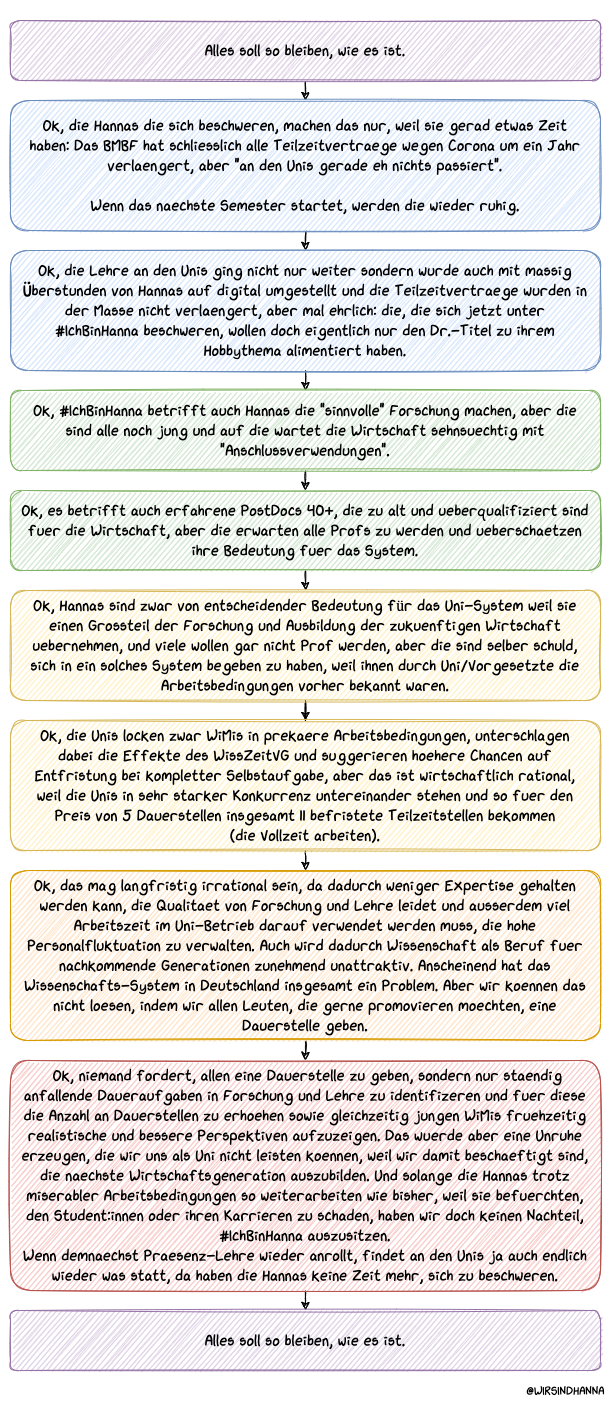

The diagram above was exported from draw.io. Its source (the exported page's mxGraphModel, read from the mxfile embedded in the PNG):
<mxGraphModel dx="2923" dy="1887" grid="1" gridSize="10" guides="1" tooltips="1" connect="1" arrows="1" fold="1" page="1" pageScale="1" pageWidth="1920" pageHeight="1200" math="0" shadow="0">
  <root>
    <mxCell id="0" />
    <mxCell id="1" parent="0" />
    <mxCell id="22" value="" style="rounded=0;whiteSpace=wrap;html=1;sketch=1;fontSize=16;strokeColor=none;" parent="1" vertex="1">
      <mxGeometry x="360" y="200" width="610" height="1390" as="geometry" />
    </mxCell>
    <mxCell id="12" style="edgeStyle=orthogonalEdgeStyle;rounded=0;orthogonalLoop=1;jettySize=auto;html=1;exitX=0.5;exitY=1;exitDx=0;exitDy=0;entryX=0.5;entryY=0;entryDx=0;entryDy=0;fontSize=16;sketch=1;" parent="1" source="2" target="3" edge="1">
      <mxGeometry relative="1" as="geometry" />
    </mxCell>
    <mxCell id="2" value="&lt;div style=&quot;font-size: 16px&quot;&gt;&lt;font face=&quot;Xkcd Script&quot;&gt;Alles soll so bleiben, wie es ist.&lt;/font&gt;&lt;/div&gt;" style="rounded=1;whiteSpace=wrap;html=1;fontSize=16;sketch=1;spacingLeft=6;spacingBottom=6;spacingTop=5;spacingRight=6;spacing=6;fillColor=#e1d5e7;strokeColor=#9673a6;" parent="1" vertex="1">
      <mxGeometry x="370" y="220" width="590" height="60" as="geometry" />
    </mxCell>
    <mxCell id="13" style="edgeStyle=orthogonalEdgeStyle;rounded=0;sketch=1;orthogonalLoop=1;jettySize=auto;html=1;exitX=0.5;exitY=1;exitDx=0;exitDy=0;entryX=0.5;entryY=0;entryDx=0;entryDy=0;fontSize=16;" parent="1" source="3" target="4" edge="1">
      <mxGeometry relative="1" as="geometry" />
    </mxCell>
    <mxCell id="3" value="&lt;div&gt;&lt;font face=&quot;Xkcd Script&quot;&gt;Ok, die Hannas die sich beschweren, machen das nur, weil sie gerad etwas Zeit haben: Das BMBF hat schliesslich alle Teilzeitvertraege wegen Corona um ein Jahr verlaengert, aber &quot;an den Unis gerade eh nichts passiert&quot;.&lt;/font&gt;&lt;/div&gt;&lt;div&gt;&lt;font face=&quot;Xkcd Script&quot;&gt;&lt;br&gt;&lt;/font&gt;&lt;/div&gt;&lt;div&gt;&lt;font face=&quot;Xkcd Script&quot;&gt;Wenn das naechste Semester startet, werden die wieder ruhig.&lt;/font&gt;&lt;br&gt;&lt;/div&gt;" style="rounded=1;whiteSpace=wrap;html=1;fontSize=16;sketch=1;spacingLeft=6;spacingBottom=6;spacingTop=5;spacingRight=6;spacing=6;fillColor=#dae8fc;strokeColor=#6c8ebf;" parent="1" vertex="1">
      <mxGeometry x="370" y="300" width="590" height="130" as="geometry" />
    </mxCell>
    <mxCell id="14" style="edgeStyle=orthogonalEdgeStyle;rounded=0;sketch=1;orthogonalLoop=1;jettySize=auto;html=1;exitX=0.5;exitY=1;exitDx=0;exitDy=0;entryX=0.5;entryY=0;entryDx=0;entryDy=0;fontSize=16;" parent="1" source="4" target="5" edge="1">
      <mxGeometry relative="1" as="geometry" />
    </mxCell>
    <mxCell id="4" value="&lt;div&gt;&lt;font face=&quot;Xkcd Script&quot;&gt;Ok, die Lehre an den Unis ging nicht nur weiter sondern wurde auch mit massig Überstunden von Hannas auf digital umgestellt und die Teilzeitvertraege wurden in der Masse nicht verlaengert, aber mal ehrlich: die, die sich jetzt unter #IchBinHanna beschweren, wollen doch eigentlich nur den Dr.-Titel zu ihrem Hobbythema alimentiert haben.&lt;/font&gt;&lt;br&gt;&lt;/div&gt;" style="rounded=1;whiteSpace=wrap;html=1;fontSize=16;sketch=1;spacingLeft=6;spacingBottom=6;spacingTop=5;spacingRight=6;spacing=6;fillColor=#dae8fc;strokeColor=#6c8ebf;" parent="1" vertex="1">
      <mxGeometry x="370" y="450" width="590" height="120" as="geometry" />
    </mxCell>
    <mxCell id="15" style="edgeStyle=orthogonalEdgeStyle;rounded=0;sketch=1;orthogonalLoop=1;jettySize=auto;html=1;exitX=0.5;exitY=1;exitDx=0;exitDy=0;entryX=0.5;entryY=0;entryDx=0;entryDy=0;fontSize=16;" parent="1" source="5" target="6" edge="1">
      <mxGeometry relative="1" as="geometry" />
    </mxCell>
    <mxCell id="5" value="&lt;div&gt;&lt;font face=&quot;Xkcd Script&quot;&gt;Ok, #IchBinHanna betrifft auch Hannas die &quot;sinnvolle&quot; Forschung machen, aber die sind alle noch jung und auf die wartet die Wirtschaft sehnsuechtig mit &quot;Anschlussverwendungen&quot;.&lt;/font&gt;&lt;br&gt;&lt;/div&gt;" style="rounded=1;whiteSpace=wrap;html=1;fontSize=16;sketch=1;spacingLeft=6;spacingBottom=6;spacingTop=5;spacingRight=6;spacing=6;fillColor=#d5e8d4;strokeColor=#82b366;" parent="1" vertex="1">
      <mxGeometry x="370" y="590" width="590" height="80" as="geometry" />
    </mxCell>
    <mxCell id="16" style="edgeStyle=orthogonalEdgeStyle;rounded=0;sketch=1;orthogonalLoop=1;jettySize=auto;html=1;exitX=0.5;exitY=1;exitDx=0;exitDy=0;entryX=0.5;entryY=0;entryDx=0;entryDy=0;fontSize=16;" parent="1" source="6" target="7" edge="1">
      <mxGeometry relative="1" as="geometry" />
    </mxCell>
    <mxCell id="6" value="&lt;div&gt;&lt;font face=&quot;Xkcd Script&quot;&gt;Ok, es betrifft auch erfahrene PostDocs 40+, die zu alt und ueberqualifiziert sind fuer die Wirtschaft, aber die erwarten alle Profs zu werden und ueberschaetzen ihre Bedeutung fuer das System.&lt;/font&gt;&lt;br&gt;&lt;/div&gt;" style="rounded=1;whiteSpace=wrap;html=1;fontSize=16;sketch=1;spacingLeft=6;spacingBottom=6;spacingTop=5;spacingRight=6;spacing=6;fillColor=#d5e8d4;strokeColor=#82b366;" parent="1" vertex="1">
      <mxGeometry x="370" y="690" width="590" height="80" as="geometry" />
    </mxCell>
    <mxCell id="18" style="edgeStyle=orthogonalEdgeStyle;rounded=0;sketch=1;orthogonalLoop=1;jettySize=auto;html=1;exitX=0.5;exitY=1;exitDx=0;exitDy=0;fontSize=16;" parent="1" source="7" target="8" edge="1">
      <mxGeometry relative="1" as="geometry" />
    </mxCell>
    <mxCell id="7" value="&lt;div&gt;&lt;font face=&quot;Xkcd Script&quot;&gt;Ok, Hannas sind zwar von entscheidender Bedeutung für das Uni-System weil sie einen Grossteil der Forschung und Ausbildung der zukuenftigen Wirtschaft uebernehmen, und viele wollen gar nicht Prof werden, aber die sind selber schuld, sich in ein solches System begeben zu haben, weil ihnen durch Uni/Vorgesetzte die Arbeitsbedingungen vorher bekannt waren.&lt;/font&gt;&lt;br&gt;&lt;/div&gt;" style="rounded=1;whiteSpace=wrap;html=1;fontSize=16;sketch=1;spacingLeft=6;spacingBottom=6;spacingTop=5;spacingRight=6;spacing=6;fillColor=#fff2cc;strokeColor=#d6b656;" parent="1" vertex="1">
      <mxGeometry x="370" y="790" width="590" height="110" as="geometry" />
    </mxCell>
    <mxCell id="19" style="edgeStyle=orthogonalEdgeStyle;rounded=0;sketch=1;orthogonalLoop=1;jettySize=auto;html=1;exitX=0.5;exitY=1;exitDx=0;exitDy=0;entryX=0.5;entryY=0;entryDx=0;entryDy=0;fontSize=16;" parent="1" source="8" target="9" edge="1">
      <mxGeometry relative="1" as="geometry" />
    </mxCell>
    <mxCell id="8" value="&lt;div&gt;&lt;font face=&quot;Xkcd Script&quot;&gt;Ok, die Unis locken zwar WiMis in prekaere Arbeitsbedingungen, unterschlagen dabei die Effekte des WissZeitVG und suggerieren hoehere Chancen auf Entfristung bei kompletter Selbstaufgabe, aber das ist wirtschaftlich rational, weil die Unis in sehr starker Konkurrenz untereinander stehen und so fuer den Preis von 5 Dauerstellen insgesamt 11 befristete Teilzeitstellen bekommen&lt;br&gt;(die Vollzeit arbeiten).&lt;/font&gt;&lt;br&gt;&lt;/div&gt;" style="rounded=1;whiteSpace=wrap;html=1;fontSize=16;sketch=1;spacingLeft=6;spacingBottom=6;spacingTop=5;spacingRight=6;arcSize=12;spacing=6;fillColor=#fff2cc;strokeColor=#d6b656;" parent="1" vertex="1">
      <mxGeometry x="370" y="920" width="590" height="130" as="geometry" />
    </mxCell>
    <mxCell id="20" style="edgeStyle=orthogonalEdgeStyle;rounded=0;sketch=1;orthogonalLoop=1;jettySize=auto;html=1;exitX=0.5;exitY=1;exitDx=0;exitDy=0;entryX=0.5;entryY=0;entryDx=0;entryDy=0;fontSize=16;" parent="1" source="9" target="10" edge="1">
      <mxGeometry relative="1" as="geometry" />
    </mxCell>
    <mxCell id="9" value="&lt;div&gt;&lt;font face=&quot;Xkcd Script&quot;&gt;Ok, das mag langfristig irrational sein, da dadurch weniger Expertise gehalten werden kann, die Qualitaet von Forschung und Lehre leidet und ausserdem viel Arbeitszeit im Uni-Betrieb darauf verwendet werden muss, die hohe Personalfluktuation zu verwalten. Auch wird dadurch Wissenschaft als Beruf fuer nachkommende Generationen zunehmend unattraktiv. Anscheinend hat das Wissenschafts-System in Deutschland insgesamt ein Problem. Aber wir koennen das nicht loesen, indem wir allen Leuten, die gerne promovieren moechten, eine Dauerstelle geben.&lt;/font&gt;&lt;br&gt;&lt;/div&gt;" style="rounded=1;whiteSpace=wrap;html=1;fontSize=16;sketch=1;spacingLeft=6;spacingBottom=6;spacingTop=5;spacingRight=6;arcSize=10;spacing=6;fillColor=#ffe6cc;strokeColor=#d79b00;" parent="1" vertex="1">
      <mxGeometry x="370" y="1070" width="590" height="170" as="geometry" />
    </mxCell>
    <mxCell id="21" style="edgeStyle=orthogonalEdgeStyle;rounded=0;sketch=1;orthogonalLoop=1;jettySize=auto;html=1;exitX=0.5;exitY=1;exitDx=0;exitDy=0;entryX=0.5;entryY=0;entryDx=0;entryDy=0;fontSize=16;" parent="1" source="10" target="11" edge="1">
      <mxGeometry relative="1" as="geometry" />
    </mxCell>
    <mxCell id="10" value="&lt;div&gt;&lt;font face=&quot;Xkcd Script&quot;&gt;&amp;nbsp;Ok, niemand fordert, allen eine Dauerstelle zu geben, sondern nur staendig anfallende Daueraufgaben in Forschung und Lehre zu identifizeren und fuer diese die Anzahl an Dauerstellen zu erhoehen sowie gleichzeitig jungen WiMis fruehzeitig realistische und bessere Perspektiven aufzuzeigen. Das wuerde aber eine Unruhe erzeugen, die wir uns als Uni nicht leisten koennen, weil wir damit beschaeftigt sind, die naechste Wirtschaftsgeneration auszubilden. Und solange die Hannas trotz miserabler Arbeitsbedingungen so weiterarbeiten wie bisher, weil sie befuerchten, den Student:innen oder ihren Karrieren zu schaden, haben wir doch keinen Nachteil, #IchBinHanna auszusitzen.&lt;/font&gt;&lt;br&gt;&lt;/div&gt;&lt;div&gt;&lt;font face=&quot;Xkcd Script&quot;&gt;Wenn demnaechst Praesenz-Lehre wieder anrollt, findet an den Unis ja auch endlich wieder was statt, da haben die Hannas keine Zeit mehr, sich zu beschweren.&lt;/font&gt;&lt;/div&gt;" style="rounded=1;whiteSpace=wrap;html=1;fontSize=16;sketch=1;spacingLeft=6;spacingBottom=6;spacingTop=5;spacingRight=6;arcSize=9;spacing=6;fillColor=#f8cecc;strokeColor=#b85450;" parent="1" vertex="1">
      <mxGeometry x="370" y="1260" width="590" height="230" as="geometry" />
    </mxCell>
    <mxCell id="11" value="&lt;div style=&quot;font-size: 16px&quot;&gt;&lt;font face=&quot;Xkcd Script&quot;&gt;Alles soll so bleiben, wie es ist.&lt;/font&gt;&lt;/div&gt;" style="rounded=1;whiteSpace=wrap;html=1;fontSize=16;sketch=1;spacingLeft=6;spacingBottom=6;spacingTop=5;spacingRight=6;spacing=6;fillColor=#e1d5e7;strokeColor=#9673a6;" parent="1" vertex="1">
      <mxGeometry x="370" y="1510" width="590" height="60" as="geometry" />
    </mxCell>
    <mxCell id="23" value="&lt;font face=&quot;Xkcd Script&quot;&gt;@WIRSINDHANNA&lt;/font&gt;" style="text;html=1;align=center;verticalAlign=middle;resizable=0;points=[];autosize=1;strokeColor=none;" vertex="1" parent="1">
      <mxGeometry x="880" y="1580" width="90" height="20" as="geometry" />
    </mxCell>
  </root>
</mxGraphModel>